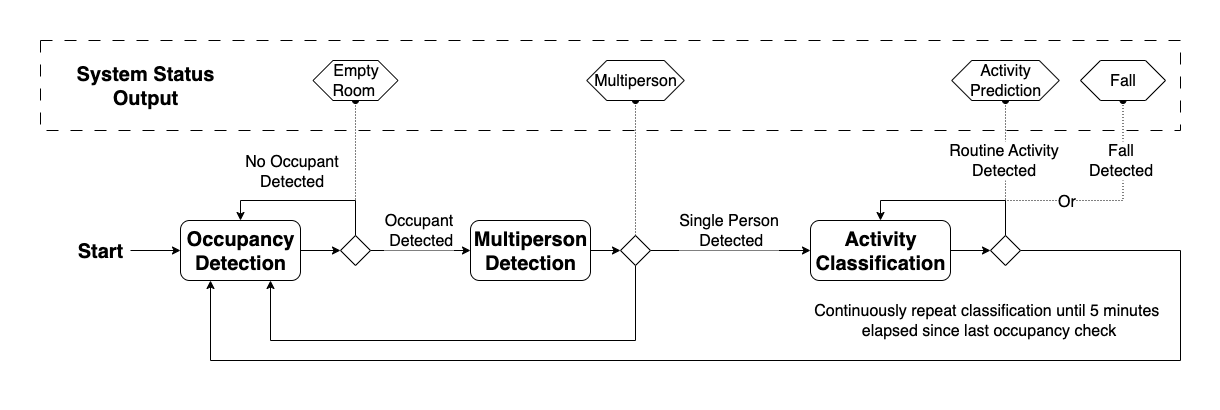

The diagram above was exported from draw.io. Its source (the exported page's mxGraphModel, read from the mxfile embedded in the PNG):
<mxGraphModel dx="946" dy="610" grid="1" gridSize="10" guides="1" tooltips="1" connect="1" arrows="1" fold="1" page="1" pageScale="1" pageWidth="850" pageHeight="1100" math="0" shadow="0">
  <root>
    <mxCell id="0" />
    <mxCell id="1" parent="0" />
    <mxCell id="rOXaRaBjGAC4si6FYkbd-44" value="" style="rounded=0;whiteSpace=wrap;html=1;strokeColor=none;" parent="1" vertex="1">
      <mxGeometry x="20" y="10" width="1220" height="410" as="geometry" />
    </mxCell>
    <mxCell id="rOXaRaBjGAC4si6FYkbd-16" value="" style="rounded=0;whiteSpace=wrap;html=1;fillColor=none;dashed=1;dashPattern=12 12;" parent="1" vertex="1">
      <mxGeometry x="60" y="50" width="1140" height="90" as="geometry" />
    </mxCell>
    <mxCell id="rOXaRaBjGAC4si6FYkbd-5" style="edgeStyle=orthogonalEdgeStyle;rounded=0;orthogonalLoop=1;jettySize=auto;html=1;exitX=1;exitY=0.5;exitDx=0;exitDy=0;entryX=0;entryY=0.5;entryDx=0;entryDy=0;" parent="1" source="rOXaRaBjGAC4si6FYkbd-1" target="rOXaRaBjGAC4si6FYkbd-4" edge="1">
      <mxGeometry relative="1" as="geometry" />
    </mxCell>
    <mxCell id="rOXaRaBjGAC4si6FYkbd-1" value="Occupancy Detection" style="rounded=1;whiteSpace=wrap;html=1;fontStyle=1;fontSize=20;" parent="1" vertex="1">
      <mxGeometry x="200" y="230" width="120" height="60" as="geometry" />
    </mxCell>
    <mxCell id="rOXaRaBjGAC4si6FYkbd-3" style="edgeStyle=orthogonalEdgeStyle;rounded=0;orthogonalLoop=1;jettySize=auto;html=1;exitX=1;exitY=0.5;exitDx=0;exitDy=0;entryX=0;entryY=0.5;entryDx=0;entryDy=0;" parent="1" source="rOXaRaBjGAC4si6FYkbd-2" target="rOXaRaBjGAC4si6FYkbd-1" edge="1">
      <mxGeometry relative="1" as="geometry" />
    </mxCell>
    <mxCell id="rOXaRaBjGAC4si6FYkbd-2" value="Start" style="text;html=1;align=center;verticalAlign=middle;whiteSpace=wrap;rounded=0;fontSize=20;fontStyle=1" parent="1" vertex="1">
      <mxGeometry x="90" y="245" width="60" height="30" as="geometry" />
    </mxCell>
    <mxCell id="rOXaRaBjGAC4si6FYkbd-6" style="edgeStyle=orthogonalEdgeStyle;rounded=0;orthogonalLoop=1;jettySize=auto;html=1;exitX=0.5;exitY=0;exitDx=0;exitDy=0;entryX=0.5;entryY=0;entryDx=0;entryDy=0;" parent="1" source="rOXaRaBjGAC4si6FYkbd-4" target="rOXaRaBjGAC4si6FYkbd-1" edge="1">
      <mxGeometry relative="1" as="geometry">
        <Array as="points">
          <mxPoint x="375" y="210" />
          <mxPoint x="260" y="210" />
        </Array>
      </mxGeometry>
    </mxCell>
    <mxCell id="rOXaRaBjGAC4si6FYkbd-7" value="&lt;span style=&quot;font-size: 16px;&quot;&gt;No Occupant&lt;/span&gt;&lt;div&gt;&lt;span style=&quot;font-size: 16px;&quot;&gt;Detected&lt;/span&gt;&lt;/div&gt;" style="edgeLabel;html=1;align=center;verticalAlign=middle;resizable=0;points=[];" parent="rOXaRaBjGAC4si6FYkbd-6" vertex="1" connectable="0">
      <mxGeometry x="0.1684" y="-1" relative="1" as="geometry">
        <mxPoint x="-1" y="-29" as="offset" />
      </mxGeometry>
    </mxCell>
    <mxCell id="rOXaRaBjGAC4si6FYkbd-8" style="edgeStyle=orthogonalEdgeStyle;rounded=0;orthogonalLoop=1;jettySize=auto;html=1;exitX=1;exitY=0.5;exitDx=0;exitDy=0;entryX=0;entryY=0.5;entryDx=0;entryDy=0;" parent="1" source="rOXaRaBjGAC4si6FYkbd-4" target="rOXaRaBjGAC4si6FYkbd-11" edge="1">
      <mxGeometry relative="1" as="geometry">
        <mxPoint x="500" y="260" as="targetPoint" />
      </mxGeometry>
    </mxCell>
    <mxCell id="rOXaRaBjGAC4si6FYkbd-13" style="edgeStyle=orthogonalEdgeStyle;rounded=0;orthogonalLoop=1;jettySize=auto;html=1;exitX=0.5;exitY=0;exitDx=0;exitDy=0;entryX=0.5;entryY=1;entryDx=0;entryDy=0;endArrow=oval;endFill=1;dashed=1;dashPattern=1 2;" parent="1" source="rOXaRaBjGAC4si6FYkbd-4" target="rOXaRaBjGAC4si6FYkbd-14" edge="1">
      <mxGeometry relative="1" as="geometry">
        <mxPoint x="375" y="130" as="targetPoint" />
      </mxGeometry>
    </mxCell>
    <mxCell id="rOXaRaBjGAC4si6FYkbd-4" value="" style="rhombus;whiteSpace=wrap;html=1;" parent="1" vertex="1">
      <mxGeometry x="360" y="245" width="30" height="30" as="geometry" />
    </mxCell>
    <mxCell id="rOXaRaBjGAC4si6FYkbd-9" value="&lt;font style=&quot;font-size: 16px;&quot;&gt;Occupant&lt;/font&gt;&lt;div&gt;&lt;font style=&quot;font-size: 16px;&quot;&gt;&amp;nbsp;Detected&lt;/font&gt;&lt;/div&gt;" style="edgeLabel;html=1;align=center;verticalAlign=middle;resizable=0;points=[];" parent="1" vertex="1" connectable="0">
      <mxGeometry x="440" y="220" as="geometry">
        <mxPoint x="-3" y="19" as="offset" />
      </mxGeometry>
    </mxCell>
    <mxCell id="rOXaRaBjGAC4si6FYkbd-18" style="edgeStyle=orthogonalEdgeStyle;rounded=0;orthogonalLoop=1;jettySize=auto;html=1;exitX=1;exitY=0.5;exitDx=0;exitDy=0;entryX=0;entryY=0.5;entryDx=0;entryDy=0;" parent="1" source="rOXaRaBjGAC4si6FYkbd-11" target="rOXaRaBjGAC4si6FYkbd-17" edge="1">
      <mxGeometry relative="1" as="geometry" />
    </mxCell>
    <mxCell id="rOXaRaBjGAC4si6FYkbd-11" value="Multiperson Detection" style="rounded=1;whiteSpace=wrap;html=1;fontStyle=1;fontSize=20;" parent="1" vertex="1">
      <mxGeometry x="490" y="230" width="120" height="60" as="geometry" />
    </mxCell>
    <mxCell id="rOXaRaBjGAC4si6FYkbd-14" value="&lt;font style=&quot;font-size: 16px;&quot;&gt;Empty Room&amp;nbsp;&lt;/font&gt;" style="shape=hexagon;perimeter=hexagonPerimeter2;whiteSpace=wrap;html=1;fixedSize=1;" parent="1" vertex="1">
      <mxGeometry x="332.5" y="70" width="85" height="40" as="geometry" />
    </mxCell>
    <mxCell id="rOXaRaBjGAC4si6FYkbd-15" value="System Status Output" style="text;html=1;align=center;verticalAlign=middle;whiteSpace=wrap;rounded=0;fontSize=20;fontStyle=1" parent="1" vertex="1">
      <mxGeometry x="80" y="80" width="170" height="30" as="geometry" />
    </mxCell>
    <mxCell id="rOXaRaBjGAC4si6FYkbd-21" style="edgeStyle=orthogonalEdgeStyle;rounded=0;orthogonalLoop=1;jettySize=auto;html=1;exitX=0.5;exitY=0;exitDx=0;exitDy=0;entryX=0.5;entryY=1;entryDx=0;entryDy=0;endArrow=oval;endFill=1;dashed=1;dashPattern=1 2;" parent="1" source="rOXaRaBjGAC4si6FYkbd-17" target="rOXaRaBjGAC4si6FYkbd-20" edge="1">
      <mxGeometry relative="1" as="geometry" />
    </mxCell>
    <mxCell id="rOXaRaBjGAC4si6FYkbd-23" style="edgeStyle=orthogonalEdgeStyle;rounded=0;orthogonalLoop=1;jettySize=auto;html=1;exitX=1;exitY=0.5;exitDx=0;exitDy=0;entryX=0;entryY=0.5;entryDx=0;entryDy=0;" parent="1" source="rOXaRaBjGAC4si6FYkbd-17" target="rOXaRaBjGAC4si6FYkbd-24" edge="1">
      <mxGeometry relative="1" as="geometry">
        <mxPoint x="760" y="260" as="targetPoint" />
      </mxGeometry>
    </mxCell>
    <mxCell id="rOXaRaBjGAC4si6FYkbd-42" style="edgeStyle=orthogonalEdgeStyle;rounded=0;orthogonalLoop=1;jettySize=auto;html=1;exitX=0.5;exitY=1;exitDx=0;exitDy=0;entryX=0.75;entryY=1;entryDx=0;entryDy=0;" parent="1" source="rOXaRaBjGAC4si6FYkbd-17" target="rOXaRaBjGAC4si6FYkbd-1" edge="1">
      <mxGeometry relative="1" as="geometry">
        <Array as="points">
          <mxPoint x="655" y="350" />
          <mxPoint x="290" y="350" />
        </Array>
      </mxGeometry>
    </mxCell>
    <mxCell id="rOXaRaBjGAC4si6FYkbd-17" value="" style="rhombus;whiteSpace=wrap;html=1;" parent="1" vertex="1">
      <mxGeometry x="640" y="245" width="30" height="30" as="geometry" />
    </mxCell>
    <mxCell id="rOXaRaBjGAC4si6FYkbd-20" value="&lt;font style=&quot;font-size: 16px;&quot;&gt;Multiperson&lt;/font&gt;" style="shape=hexagon;perimeter=hexagonPerimeter2;whiteSpace=wrap;html=1;fixedSize=1;" parent="1" vertex="1">
      <mxGeometry x="606.25" y="70" width="97.5" height="40" as="geometry" />
    </mxCell>
    <mxCell id="rOXaRaBjGAC4si6FYkbd-30" style="edgeStyle=orthogonalEdgeStyle;rounded=0;orthogonalLoop=1;jettySize=auto;html=1;exitX=1;exitY=0.5;exitDx=0;exitDy=0;entryX=0;entryY=0.5;entryDx=0;entryDy=0;" parent="1" source="rOXaRaBjGAC4si6FYkbd-24" target="rOXaRaBjGAC4si6FYkbd-29" edge="1">
      <mxGeometry relative="1" as="geometry" />
    </mxCell>
    <mxCell id="rOXaRaBjGAC4si6FYkbd-24" value="Activity Classification" style="rounded=1;whiteSpace=wrap;html=1;fontStyle=1;fontSize=20;" parent="1" vertex="1">
      <mxGeometry x="830" y="230" width="140" height="60" as="geometry" />
    </mxCell>
    <mxCell id="rOXaRaBjGAC4si6FYkbd-26" value="&lt;span style=&quot;font-size: 16px;&quot;&gt;Single Person&lt;/span&gt;&lt;br&gt;&lt;div&gt;&lt;font style=&quot;font-size: 16px;&quot;&gt;&amp;nbsp;Detected&lt;/font&gt;&lt;/div&gt;" style="edgeLabel;html=1;align=center;verticalAlign=middle;resizable=0;points=[];" parent="1" vertex="1" connectable="0">
      <mxGeometry x="750" y="220" as="geometry">
        <mxPoint x="-3" y="19" as="offset" />
      </mxGeometry>
    </mxCell>
    <mxCell id="rOXaRaBjGAC4si6FYkbd-35" style="edgeStyle=orthogonalEdgeStyle;rounded=0;orthogonalLoop=1;jettySize=auto;html=1;exitX=0.5;exitY=0;exitDx=0;exitDy=0;entryX=0.5;entryY=1;entryDx=0;entryDy=0;endArrow=oval;endFill=1;dashed=1;dashPattern=1 2;" parent="1" source="rOXaRaBjGAC4si6FYkbd-29" target="rOXaRaBjGAC4si6FYkbd-33" edge="1">
      <mxGeometry relative="1" as="geometry" />
    </mxCell>
    <mxCell id="rOXaRaBjGAC4si6FYkbd-37" style="edgeStyle=orthogonalEdgeStyle;rounded=0;orthogonalLoop=1;jettySize=auto;html=1;entryX=0.5;entryY=1;entryDx=0;entryDy=0;endArrow=oval;endFill=1;dashed=1;dashPattern=1 2;" parent="1" target="rOXaRaBjGAC4si6FYkbd-34" edge="1">
      <mxGeometry relative="1" as="geometry">
        <mxPoint x="1025" y="220" as="sourcePoint" />
        <Array as="points">
          <mxPoint x="1025" y="210" />
          <mxPoint x="1142" y="210" />
        </Array>
      </mxGeometry>
    </mxCell>
    <mxCell id="ALQJxUDKAXpsnMPYlo5t-4" value="&lt;font style=&quot;font-size: 16px;&quot;&gt;Or&lt;/font&gt;" style="edgeLabel;html=1;align=center;verticalAlign=middle;resizable=0;points=[];" parent="rOXaRaBjGAC4si6FYkbd-37" vertex="1" connectable="0">
      <mxGeometry x="-0.5097" relative="1" as="geometry">
        <mxPoint x="14" as="offset" />
      </mxGeometry>
    </mxCell>
    <mxCell id="rOXaRaBjGAC4si6FYkbd-40" style="edgeStyle=orthogonalEdgeStyle;rounded=0;orthogonalLoop=1;jettySize=auto;html=1;exitX=1;exitY=0.5;exitDx=0;exitDy=0;entryX=0.25;entryY=1;entryDx=0;entryDy=0;" parent="1" source="rOXaRaBjGAC4si6FYkbd-29" target="rOXaRaBjGAC4si6FYkbd-1" edge="1">
      <mxGeometry relative="1" as="geometry">
        <Array as="points">
          <mxPoint x="1200" y="260" />
          <mxPoint x="1200" y="370" />
          <mxPoint x="230" y="370" />
        </Array>
      </mxGeometry>
    </mxCell>
    <mxCell id="ALQJxUDKAXpsnMPYlo5t-8" style="edgeStyle=orthogonalEdgeStyle;rounded=0;orthogonalLoop=1;jettySize=auto;html=1;exitX=0.5;exitY=0;exitDx=0;exitDy=0;entryX=0.5;entryY=0;entryDx=0;entryDy=0;" parent="1" source="rOXaRaBjGAC4si6FYkbd-29" target="rOXaRaBjGAC4si6FYkbd-24" edge="1">
      <mxGeometry relative="1" as="geometry">
        <Array as="points">
          <mxPoint x="1025" y="210" />
          <mxPoint x="900" y="210" />
        </Array>
      </mxGeometry>
    </mxCell>
    <mxCell id="rOXaRaBjGAC4si6FYkbd-29" value="" style="rhombus;whiteSpace=wrap;html=1;" parent="1" vertex="1">
      <mxGeometry x="1010" y="245" width="30" height="30" as="geometry" />
    </mxCell>
    <mxCell id="rOXaRaBjGAC4si6FYkbd-33" value="&lt;font style=&quot;font-size: 16px;&quot;&gt;Activity Prediction&lt;/font&gt;" style="shape=hexagon;perimeter=hexagonPerimeter2;whiteSpace=wrap;html=1;fixedSize=1;" parent="1" vertex="1">
      <mxGeometry x="971.25" y="70" width="107.5" height="40" as="geometry" />
    </mxCell>
    <mxCell id="rOXaRaBjGAC4si6FYkbd-34" value="&lt;font style=&quot;font-size: 16px;&quot;&gt;Fall&lt;/font&gt;" style="shape=hexagon;perimeter=hexagonPerimeter2;whiteSpace=wrap;html=1;fixedSize=1;" parent="1" vertex="1">
      <mxGeometry x="1100" y="70" width="85" height="40" as="geometry" />
    </mxCell>
    <mxCell id="rOXaRaBjGAC4si6FYkbd-36" value="&lt;span style=&quot;font-size: 16px;&quot;&gt;Routine Activity&lt;br&gt;Detected&lt;/span&gt;" style="edgeLabel;html=1;align=center;verticalAlign=middle;resizable=0;points=[];" parent="1" vertex="1" connectable="0">
      <mxGeometry x="1025" y="150" as="geometry">
        <mxPoint x="-3" y="19" as="offset" />
      </mxGeometry>
    </mxCell>
    <mxCell id="rOXaRaBjGAC4si6FYkbd-38" value="&lt;span style=&quot;font-size: 16px;&quot;&gt;Fall&lt;br&gt;Detected&lt;/span&gt;" style="edgeLabel;html=1;align=center;verticalAlign=middle;resizable=0;points=[];" parent="1" vertex="1" connectable="0">
      <mxGeometry x="1142.5" y="150" as="geometry">
        <mxPoint x="-3" y="19" as="offset" />
      </mxGeometry>
    </mxCell>
    <mxCell id="rOXaRaBjGAC4si6FYkbd-28" value="&lt;span style=&quot;font-size: 16px;&quot;&gt;Continuously repeat classification until 5 minutes&amp;nbsp;&lt;/span&gt;&lt;div&gt;&lt;span style=&quot;font-size: 16px;&quot;&gt;elapsed since last occupancy check&lt;/span&gt;&lt;/div&gt;" style="edgeLabel;html=1;align=center;verticalAlign=middle;resizable=0;points=[];" parent="1" vertex="1" connectable="0">
      <mxGeometry x="1010" y="310" as="geometry">
        <mxPoint x="-3" y="19" as="offset" />
      </mxGeometry>
    </mxCell>
  </root>
</mxGraphModel>